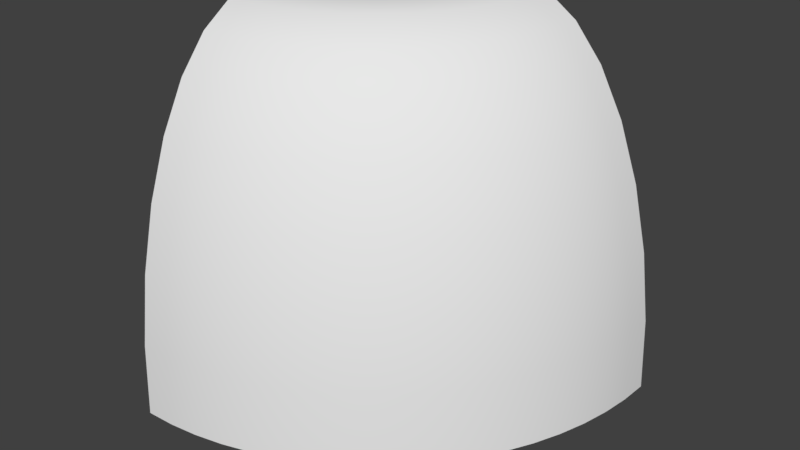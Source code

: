 # Source: connector_bend.blend  (saved by Blender 2.77.0; exported with 4.5.12 LTS)
import bpy
from mathutils import Matrix  # noqa: F401  (used for matrix-valued properties, if any)

bpy.ops.wm.read_factory_settings(use_empty=True)
scene = bpy.context.scene
scene.name = 'Scene'

# ---- collections
col_collection_1 = bpy.data.collections.new('Collection 1'); scene.collection.children.link(col_collection_1)

# ---- world
world_world = bpy.data.worlds.new('World'); scene.world = world_world
world_world.color = (0.05088, 0.05088, 0.05088)
world_world.use_sun_shadow = False
world_world.sun_shadow_jitter_overblur = 0.0
world_world.cycles.sampling_method = 'MANUAL'

# ---- meshes
me_connector_bend = bpy.data.meshes.new('Connector_bend')
me_connector_bend.from_pydata([(0.0, 2.25, -1.0), (0.1951, 2.207, -1.0), (0.3827, 2.079, -1.0), (0.5556, 1.871, -1.0), (0.7071, 1.591, -1.0), (0.8315, 1.25, -1.0), (0.9239, 0.861, -1.0), (0.9808, 0.439, -1.0), (1.0, 8.245e-08, -1.0), (-1.0, 2.085e-06, -1.0), (-0.9808, 0.439, -1.0), (-0.9239, 0.861, -1.0), (-0.8315, 1.25, -1.0), (-0.7071, 1.591, -1.0), (-0.5556, 1.871, -1.0), (-0.3827, 2.079, -1.0), (-0.1951, 2.207, -1.0), (-0.003805, 2.25, -0.9128), (0.1905, 2.207, -0.8958), (0.3774, 2.079, -0.8795), (0.5497, 1.871, -0.8644), (0.7006, 1.591, -0.8512), (0.8245, 1.25, -0.8404), (0.9166, 0.861, -0.8323), (0.9732, 0.439, -0.8274), (0.9924, 9.007e-08, -0.8257), (-0.9809, 0.439, -0.9983), (-0.9242, 0.861, -0.9934), (-0.8321, 1.25, -0.9853), (-0.7082, 1.591, -0.9745), (-0.5573, 1.871, -0.9613), (-0.385, 2.079, -0.9462), (-0.1982, 2.207, -0.9298), (-0.01519, 2.25, -0.8264), (0.1769, 2.207, -0.7925), (0.3617, 2.079, -0.7599), (0.5319, 1.871, -0.7299), (0.6812, 1.591, -0.7036), (0.8036, 1.25, -0.682), (0.8947, 0.861, -0.6659), (0.9507, 0.439, -0.656), (0.9696, 9.763e-08, -0.6527), (-0.9811, 0.439, -0.9967), (-0.925, 0.861, -0.9868), (-0.834, 1.25, -0.9707), (-0.7116, 1.591, -0.9491), (-0.5623, 1.871, -0.9228), (-0.3921, 2.079, -0.8928), (-0.2073, 2.207, -0.8602), (-0.03407, 2.25, -0.7412), (0.1544, 2.207, -0.6907), (0.3356, 2.079, -0.6421), (0.5026, 1.871, -0.5974), (0.6489, 1.591, -0.5582), (0.7691, 1.25, -0.526), (0.8583, 0.861, -0.5021), (0.9133, 0.439, -0.4873), (0.9319, 1.051e-07, -0.4824), (-0.9814, 0.439, -0.995), (-0.9265, 0.861, -0.9803), (-0.8372, 1.25, -0.9564), (-0.7171, 1.591, -0.9242), (-0.5707, 1.871, -0.885), (-0.4037, 2.079, -0.8402), (-0.2225, 2.207, -0.7917), (-0.06031, 2.25, -0.658), (0.123, 2.207, -0.5913), (0.2993, 2.079, -0.5271), (0.4618, 1.871, -0.468), (0.6042, 1.591, -0.4161), (0.721, 1.25, -0.3736), (0.8079, 0.861, -0.342), (0.8613, 0.439, -0.3225), (0.8794, 1.123e-07, -0.316), (-0.9819, 0.439, -0.9934), (-0.9285, 0.861, -0.974), (-0.8416, 1.25, -0.9424), (-0.7248, 1.591, -0.8998), (-0.5824, 1.871, -0.848), (-0.4199, 2.079, -0.7889), (-0.2436, 2.207, -0.7247), (-0.09369, 2.25, -0.5774), (0.08312, 2.207, -0.4949), (0.2531, 2.079, -0.4157), (0.4098, 1.871, -0.3426), (0.5472, 1.591, -0.2785), (0.6599, 1.25, -0.226), (0.7436, 0.861, -0.1869), (0.7952, 0.439, -0.1629), (0.8126, 1.194e-07, -0.1548), (-0.9826, 0.439, -0.9919), (-0.931, 0.861, -0.9678), (-0.8473, 1.25, -0.9288), (-0.7345, 1.591, -0.8762), (-0.5972, 1.871, -0.8122), (-0.4405, 2.079, -0.7391), (-0.2705, 2.207, -0.6598), (-0.134, 2.25, -0.5), (0.03498, 2.207, -0.4025), (0.1974, 2.079, -0.3087), (0.3472, 1.871, -0.2222), (0.4784, 1.591, -0.1464), (0.5861, 1.25, -0.08427), (0.6661, 0.861, -0.03806), (0.7154, 0.439, -0.009607), (0.7321, 1.262e-07, 0.0), (-0.9834, 0.439, -0.9904), (-0.9341, 0.861, -0.9619), (-0.854, 1.25, -0.9157), (-0.7463, 1.591, -0.8536), (-0.6151, 1.871, -0.7778), (-0.4654, 2.079, -0.6913), (-0.3029, 2.207, -0.5975), (-0.1808, 2.25, -0.4264), (-0.02104, 2.207, -0.3145), (0.1326, 2.079, -0.2069), (0.2742, 1.871, -0.1078), (0.3984, 1.591, -0.02084), (0.5003, 1.25, 0.05049), (0.576, 0.861, 0.1035), (0.6226, 0.439, 0.1361), (0.6383, 1.326e-07, 0.1472), (-0.9843, 0.439, -0.989), (-0.9376, 0.861, -0.9563), (-0.8619, 1.25, -0.9033), (-0.7601, 1.591, -0.832), (-0.6359, 1.871, -0.7451), (-0.4943, 2.079, -0.6459), (-0.3407, 2.207, -0.5383), (-0.234, 2.25, -0.3572), (-0.08451, 2.207, -0.2318), (0.0592, 2.079, -0.1112), (0.1916, 1.871, -9.847e-05), (0.3077, 1.591, 0.09731), (0.403, 1.25, 0.1772), (0.4738, 0.861, 0.2366), (0.5174, 0.439, 0.2732), (0.5321, 1.386e-07, 0.2856), (-0.9853, 0.439, -0.9876), (-0.9417, 0.861, -0.9511), (-0.8709, 1.25, -0.8917), (-0.7756, 1.591, -0.8117), (-0.6595, 1.871, -0.7143), (-0.5271, 2.079, -0.6032), (-0.3834, 2.207, -0.4826), (-0.2929, 2.25, -0.2929), (-0.1549, 2.207, -0.1549), (-0.02229, 2.079, -0.0223), (0.09995, 1.871, 0.09995), (0.2071, 1.591, 0.2071), (0.295, 1.25, 0.295), (0.3604, 0.861, 0.3604), (0.4006, 0.439, 0.4006), (0.4142, 1.443e-07, 0.4142), (-0.9864, 0.439, -0.9864), (-0.9462, 0.861, -0.9462), (-0.8808, 1.25, -0.8808), (-0.7929, 1.591, -0.7929), (-0.6857, 1.871, -0.6857), (-0.5635, 2.079, -0.5635), (-0.4308, 2.207, -0.4308), (-0.3572, 2.25, -0.234), (-0.2318, 2.207, -0.08451), (-0.1112, 2.079, 0.0592), (-9.817e-05, 1.871, 0.1916), (0.09731, 1.591, 0.3077), (0.1772, 1.25, 0.403), (0.2366, 0.861, 0.4738), (0.2732, 0.439, 0.5174), (0.2856, 1.494e-07, 0.5321), (-0.9876, 0.439, -0.9853), (-0.9511, 0.861, -0.9417), (-0.8917, 1.25, -0.8709), (-0.8117, 1.591, -0.7756), (-0.7143, 1.871, -0.6595), (-0.6032, 2.079, -0.5271), (-0.4826, 2.207, -0.3834), (-0.4264, 2.25, -0.1808), (-0.3145, 2.207, -0.02104), (-0.2069, 2.079, 0.1326), (-0.1078, 1.871, 0.2742), (-0.02084, 1.591, 0.3984), (0.05049, 1.25, 0.5003), (0.1035, 0.861, 0.576), (0.1361, 0.439, 0.6226), (0.1472, 1.541e-07, 0.6383), (-0.989, 0.439, -0.9843), (-0.9563, 0.861, -0.9376), (-0.9033, 1.25, -0.8619), (-0.832, 1.591, -0.7601), (-0.7451, 1.871, -0.6359), (-0.6459, 2.079, -0.4943), (-0.5383, 2.207, -0.3407), (-0.5, 2.25, -0.134), (-0.4025, 2.207, 0.03498), (-0.3087, 2.079, 0.1974), (-0.2222, 1.871, 0.3472), (-0.1464, 1.591, 0.4784), (-0.08427, 1.25, 0.5861), (-0.03806, 0.861, 0.6661), (-0.009607, 0.439, 0.7154), (4.768e-07, 1.582e-07, 0.7321), (-0.9904, 0.439, -0.9834), (-0.9619, 0.861, -0.9341), (-0.9157, 1.25, -0.854), (-0.8536, 1.591, -0.7463), (-0.7778, 1.871, -0.6151), (-0.6913, 2.079, -0.4654), (-0.5975, 2.207, -0.3029), (-0.5774, 2.25, -0.09369), (-0.4949, 2.207, 0.08312), (-0.4157, 2.079, 0.2531), (-0.3426, 1.871, 0.4098), (-0.2785, 1.591, 0.5472), (-0.226, 1.25, 0.6599), (-0.1869, 0.861, 0.7436), (-0.1629, 0.439, 0.7952), (-0.1548, 1.617e-07, 0.8126), (-0.9919, 0.439, -0.9826), (-0.9678, 0.861, -0.931), (-0.9288, 1.25, -0.8473), (-0.8762, 1.591, -0.7345), (-0.8122, 1.871, -0.5972), (-0.7391, 2.079, -0.4405), (-0.6598, 2.207, -0.2705), (-0.658, 2.25, -0.06031), (-0.5913, 2.207, 0.123), (-0.5271, 2.079, 0.2993), (-0.468, 1.871, 0.4618), (-0.4161, 1.591, 0.6042), (-0.3736, 1.25, 0.721), (-0.342, 0.861, 0.8079), (-0.3225, 0.439, 0.8613), (-0.316, 1.646e-07, 0.8794), (-0.9934, 0.439, -0.9819), (-0.974, 0.861, -0.9285), (-0.9424, 1.25, -0.8416), (-0.8998, 1.591, -0.7248), (-0.848, 1.871, -0.5824), (-0.7889, 2.079, -0.4199), (-0.7247, 2.207, -0.2436), (-0.7412, 2.25, -0.03407), (-0.6907, 2.207, 0.1544), (-0.6421, 2.079, 0.3356), (-0.5974, 1.871, 0.5026), (-0.5582, 1.591, 0.6489), (-0.526, 1.25, 0.7691), (-0.5021, 0.861, 0.8583), (-0.4873, 0.439, 0.9133), (-0.4824, 1.669e-07, 0.9319), (-0.995, 0.439, -0.9814), (-0.9803, 0.861, -0.9265), (-0.9564, 1.25, -0.8372), (-0.9242, 1.591, -0.7171), (-0.885, 1.871, -0.5707), (-0.8402, 2.079, -0.4037), (-0.7917, 2.207, -0.2225), (-0.8264, 2.25, -0.01519), (-0.7925, 2.207, 0.1769), (-0.7599, 2.079, 0.3617), (-0.7299, 1.871, 0.5319), (-0.7036, 1.591, 0.6812), (-0.682, 1.25, 0.8036), (-0.6659, 0.861, 0.8947), (-0.656, 0.439, 0.9507), (-0.6527, 1.685e-07, 0.9696), (-0.9967, 0.439, -0.9811), (-0.9868, 0.861, -0.925), (-0.9707, 1.25, -0.834), (-0.9491, 1.591, -0.7116), (-0.9228, 1.871, -0.5623), (-0.8928, 2.079, -0.3921), (-0.8602, 2.207, -0.2073), (-0.9128, 2.25, -0.003805), (-0.8958, 2.207, 0.1905), (-0.8795, 2.079, 0.3774), (-0.8644, 1.871, 0.5497), (-0.8512, 1.591, 0.7006), (-0.8404, 1.25, 0.8245), (-0.8323, 0.861, 0.9166), (-0.8274, 0.439, 0.9732), (-0.8257, 1.695e-07, 0.9924), (-0.9983, 0.439, -0.9809), (-0.9934, 0.861, -0.9242), (-0.9853, 1.25, -0.8321), (-0.9745, 1.591, -0.7082), (-0.9613, 1.871, -0.5573), (-0.9462, 2.079, -0.385), (-0.9298, 2.207, -0.1982), (-1.0, 2.25, 4.768e-07), (-1.0, 2.207, 0.1951), (-1.0, 2.079, 0.3827), (-1.0, 1.871, 0.5556), (-1.0, 1.591, 0.7071), (-1.0, 1.25, 0.8315), (-1.0, 0.861, 0.9239), (-1.0, 0.439, 0.9808), (-1.0, 1.699e-07, 1.0), (-1.0, 0.439, -0.9808), (-1.0, 0.861, -0.9239), (-1.0, 1.25, -0.8315), (-1.0, 1.591, -0.7071), (-1.0, 1.871, -0.5556), (-1.0, 2.079, -0.3827), (-1.0, 2.207, -0.1951)], [], [(29, 28, 44, 45), (9, 26, 42), (28, 27, 43, 44), (27, 26, 42, 43), (25, 24, 40, 41), (24, 23, 39, 40), (23, 22, 38, 39), (22, 21, 37, 38), (15, 14, 30, 31), (1, 0, 17, 18), (16, 15, 31, 32), (2, 1, 18, 19), (0, 16, 32, 17), (3, 2, 19, 20), (4, 3, 20, 21), (5, 4, 21, 22), (6, 5, 22, 23), (7, 6, 23, 24), (8, 7, 24, 25), (10, 9, 26), (11, 10, 26, 27), (12, 11, 27, 28), (13, 12, 28, 29), (14, 13, 29, 30), (40, 39, 55, 56), (39, 38, 54, 55), (38, 37, 53, 54), (37, 36, 52, 53), (36, 35, 51, 52), (33, 48, 64, 49), (30, 29, 45, 46), (31, 30, 46, 47), (18, 17, 33, 34), (32, 31, 47, 48), (19, 18, 34, 35), (17, 32, 48, 33), (20, 19, 35, 36), (21, 20, 36, 37), (55, 54, 70, 71), (54, 53, 69, 70), (53, 52, 68, 69), (52, 51, 67, 68), (49, 64, 80, 65), (51, 50, 66, 67), (64, 63, 79, 80), (41, 40, 56, 57), (42, 9, 58), (43, 42, 58, 59), (44, 43, 59, 60), (45, 44, 60, 61), (46, 45, 61, 62), (47, 46, 62, 63), (34, 33, 49, 50), (48, 47, 63, 64), (35, 34, 50, 51), (70, 69, 85, 86), (69, 68, 84, 85), (68, 67, 83, 84), (65, 80, 96, 81), (67, 66, 82, 83), (80, 79, 95, 96), (66, 65, 81, 82), (79, 78, 94, 95), (56, 55, 71, 72), (57, 56, 72, 73), (58, 9, 74), (59, 58, 74, 75), (60, 59, 75, 76), (61, 60, 76, 77), (62, 61, 77, 78), (63, 62, 78, 79), (50, 49, 65, 66), (71, 70, 86, 87), (72, 71, 87, 88), (73, 72, 88, 89), (74, 9, 90), (75, 74, 90, 91), (76, 75, 91, 92), (77, 76, 92, 93), (78, 77, 93, 94), (94, 110, 111, 95), (84, 83, 99, 100), (81, 96, 112, 97), (93, 109, 110, 94), (83, 82, 98, 99), (96, 95, 111, 112), (92, 108, 109, 93), (82, 81, 97, 98), (91, 107, 108, 92), (90, 106, 107, 91), (9, 90, 106), (97, 112, 128, 113), (99, 98, 114, 115), (112, 111, 127, 128), (98, 97, 113, 114), (111, 110, 126, 127), (110, 109, 125, 126), (109, 108, 124, 125), (9, 106, 122), (108, 107, 123, 124), (85, 84, 100, 101), (86, 85, 101, 102), (87, 86, 102, 103), (88, 87, 103, 104), (89, 88, 104, 105), (115, 114, 130, 131), (128, 127, 143, 144), (114, 113, 129, 130), (127, 126, 142, 143), (126, 125, 141, 142), (125, 124, 140, 141), (9, 122, 138), (124, 123, 139, 140), (123, 122, 138, 139), (100, 99, 115, 116), (101, 100, 116, 117), (102, 101, 117, 118), (103, 102, 118, 119), (104, 103, 119, 120), (105, 104, 120, 121), (107, 106, 122, 123), (144, 143, 159, 160), (130, 129, 145, 146), (143, 142, 158, 159), (142, 141, 157, 158), (141, 140, 156, 157), (9, 138, 154), (140, 139, 155, 156), (139, 138, 154, 155), (113, 128, 144, 129), (116, 115, 131, 132), (117, 116, 132, 133), (118, 117, 133, 134), (119, 118, 134, 135), (120, 119, 135, 136), (121, 120, 136, 137), (146, 145, 161, 162), (159, 158, 174, 175), (158, 157, 173, 174), (157, 156, 172, 173), (9, 154, 170), (156, 155, 171, 172), (155, 154, 170, 171), (153, 152, 168, 169), (131, 130, 146, 147), (129, 144, 160, 145), (132, 131, 147, 148), (133, 132, 148, 149), (134, 133, 149, 150), (135, 134, 150, 151), (136, 135, 151, 152), (137, 136, 152, 153), (174, 173, 189, 190), (173, 172, 188, 189), (9, 170, 186), (172, 171, 187, 188), (171, 170, 186, 187), (169, 168, 184, 185), (168, 167, 183, 184), (160, 159, 175, 176), (147, 146, 162, 163), (145, 160, 176, 161), (148, 147, 163, 164), (149, 148, 164, 165), (150, 149, 165, 166), (151, 150, 166, 167), (152, 151, 167, 168), (190, 189, 205, 206), (189, 188, 204, 205), (9, 186, 202), (188, 187, 203, 204), (187, 186, 202, 203), (185, 184, 200, 201), (184, 183, 199, 200), (183, 182, 198, 199), (175, 174, 190, 191), (162, 161, 177, 178), (176, 175, 191, 192), (163, 162, 178, 179), (161, 176, 192, 177), (164, 163, 179, 180), (165, 164, 180, 181), (166, 165, 181, 182), (167, 166, 182, 183), (9, 202, 218), (204, 203, 219, 220), (203, 202, 218, 219), (201, 200, 216, 217), (200, 199, 215, 216), (199, 198, 214, 215), (198, 197, 213, 214), (191, 190, 206, 207), (178, 177, 193, 194), (192, 191, 207, 208), (179, 178, 194, 195), (177, 192, 208, 193), (180, 179, 195, 196), (181, 180, 196, 197), (182, 181, 197, 198), (219, 218, 234, 235), (218, 9, 234), (217, 216, 232, 233), (216, 215, 231, 232), (215, 214, 230, 231), (214, 213, 229, 230), (213, 212, 228, 229), (205, 204, 220, 221), (206, 205, 221, 222), (207, 206, 222, 223), (194, 193, 209, 210), (208, 207, 223, 224), (195, 194, 210, 211), (193, 208, 224, 209), (196, 195, 211, 212), (197, 196, 212, 213), (233, 232, 248, 249), (232, 231, 247, 248), (231, 230, 246, 247), (230, 229, 245, 246), (229, 228, 244, 245), (228, 227, 243, 244), (225, 240, 256, 241), (220, 219, 235, 236), (221, 220, 236, 237), (222, 221, 237, 238), (223, 222, 238, 239), (210, 209, 225, 226), (224, 223, 239, 240), (211, 210, 226, 227), (209, 224, 240, 225), (212, 211, 227, 228), (247, 246, 262, 263), (246, 245, 261, 262), (245, 244, 260, 261), (244, 243, 259, 260), (241, 256, 272, 257), (243, 242, 258, 259), (256, 255, 271, 272), (234, 9, 250), (235, 234, 250, 251), (236, 235, 251, 252), (237, 236, 252, 253), (238, 237, 253, 254), (239, 238, 254, 255), (226, 225, 241, 242), (240, 239, 255, 256), (227, 226, 242, 243), (262, 261, 277, 278), (261, 260, 276, 277), (260, 259, 275, 276), (257, 272, 288, 273), (259, 258, 274, 275), (272, 271, 287, 288), (258, 257, 273, 274), (271, 270, 286, 287), (248, 247, 263, 264), (249, 248, 264, 265), (250, 9, 266), (251, 250, 266, 267), (252, 251, 267, 268), (253, 252, 268, 269), (254, 253, 269, 270), (255, 254, 270, 271), (242, 241, 257, 258), (277, 276, 292, 293), (276, 275, 291, 292), (273, 288, 304, 289), (275, 274, 290, 291), (288, 287, 303, 304), (274, 273, 289, 290), (287, 286, 302, 303), (286, 285, 301, 302), (263, 262, 278, 279), (264, 263, 279, 280), (265, 264, 280, 281), (266, 9, 282), (267, 266, 282, 283), (268, 267, 283, 284), (269, 268, 284, 285), (270, 269, 285, 286), (278, 277, 293, 294), (279, 278, 294, 295), (280, 279, 295, 296), (281, 280, 296, 297), (282, 9, 298), (283, 282, 298, 299), (284, 283, 299, 300), (285, 284, 300, 301)])
me_connector_bend.polygons.foreach_set('use_smooth', [True] * 288)
me_connector_bend.use_remesh_preserve_volume = False
me_connector_bend.use_remesh_preserve_attributes = False
me_connector_bend.use_mirror_vertex_groups = False
me_connector_bend.update()

# ---- objects
ob_connector_bend = bpy.data.objects.new('Connector_bend', me_connector_bend)

# ---- transforms, parenting, visibility, modifiers, constraints
ob_connector_bend.location = (0.0, 0.0, 0.0)
ob_connector_bend.rotation_euler = (1.571, 0.0, 0.0)
ob_connector_bend.lineart.crease_threshold = 0.0

# ---- collection membership
col_collection_1.objects.link(ob_connector_bend)

# ---- scene / render settings (as saved in the file)
scene.frame_start = 1; scene.frame_end = 250; scene.frame_set(1)
scene.render.engine = 'BLENDER_EEVEE_NEXT'
scene.render.resolution_percentage = 50
scene.render.dither_intensity = 0.0
scene.cycles.use_denoising = False
scene.cycles.samples = 128
scene.cycles.sampling_pattern = 'TABULATED_SOBOL'
scene.cycles.light_sampling_threshold = 0.0
scene.cycles.use_adaptive_sampling = False
scene.cycles.use_light_tree = False
scene.cycles.blur_glossy = 0.0
scene.cycles.sample_clamp_indirect = 0.0
scene.view_settings.view_transform = 'Standard'
bpy.context.view_layer.update()

# ---- added for rendering (the .blend has no active camera and no usable light): camera, sun
cam_auto = bpy.data.cameras.new('AutoCamera')
cam_auto.lens = 50.0
cam_auto.sensor_width = 36.0
cam_auto.clip_end = 1000.0
ob_auto_camera = bpy.data.objects.new('AutoCamera', cam_auto)
scene.collection.objects.link(ob_auto_camera)
ob_auto_camera.location = (3.34395, -4.01275, 3.80016)
ob_auto_camera.rotation_euler = (1.09748, -7.21219e-08, 0.694738)
scene.camera = ob_auto_camera
light_auto_sun = bpy.data.lights.new('AutoSun', 'SUN')
light_auto_sun.energy = 3.0
light_auto_sun.angle = 0.0523599
ob_auto_sun = bpy.data.objects.new('AutoSun', light_auto_sun)
scene.collection.objects.link(ob_auto_sun)
ob_auto_sun.rotation_euler = (0.872665, 0.174533, 0.523599)
bpy.context.view_layer.update()
